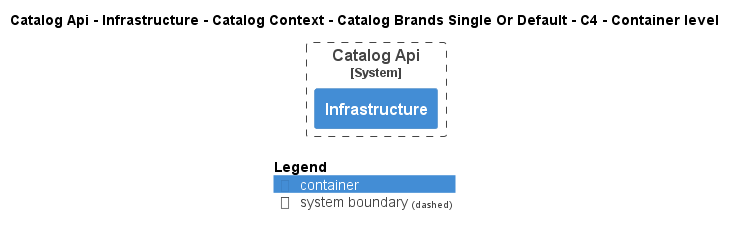

The diagram above was rendered by PlantUML. Its source (embedded in the PNG):
@startuml
!pragma layout smetana
!include ..\..\..\..\..\..\..\..\..\..\..\.c4s\C4_Container.puml

AddElementTag("c4interflow:lifecycle:new", $bgColor=green, $fontColor=#ffffff, $borderColor=green, $shadowing="False")
AddElementTag("c4interflow:lifecycle:changed", $bgColor=orange, $fontColor=#ffffff, $borderColor=orange, $shadowing="False")
AddElementTag("c4interflow:lifecycle:removed", $bgColor=red, $fontColor=#ffffff, $borderColor=red, $shadowing="False")

AddRelTag("c4interflow:lifecycle:new", $textColor=green, $lineColor=green)
AddRelTag("c4interflow:lifecycle:changed", $textColor=orange, $lineColor=orange)
AddRelTag("c4interflow:lifecycle:removed", $textColor=red, $lineColor=red)

SHOW_PERSON_PORTRAIT()
LAYOUT_TOP_DOWN()

skinparam linetype polyline

title Catalog Api - Infrastructure - Catalog Context - Catalog Brands Single Or Default - C4 - Container level


System_Boundary(dotnet.eShop.Architecture.SoftwareSystems.CatalogApi, "Catalog Api") {
    Container(dotnet.eShop.Architecture.SoftwareSystems.CatalogApi.Containers.Infrastructure, "Infrastructure", "", "")
}



SHOW_LEGEND()
@enduml